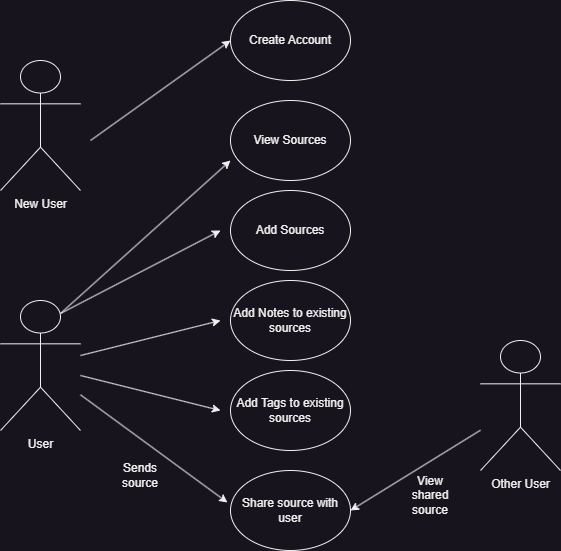

The diagram above was exported from draw.io. Its source (the exported page's mxGraphModel, read from the mxfile embedded in the PNG):
<mxGraphModel dx="1434" dy="836" grid="1" gridSize="10" guides="1" tooltips="1" connect="1" arrows="1" fold="1" page="1" pageScale="1" pageWidth="850" pageHeight="1100" math="0" shadow="0">
  <root>
    <mxCell id="0" />
    <mxCell id="1" parent="0" />
    <mxCell id="cZMfbe8EJ5zR72bOgjES-1" value="New User" style="shape=umlActor;verticalLabelPosition=bottom;verticalAlign=top;html=1;outlineConnect=0;" parent="1" vertex="1">
      <mxGeometry x="70" y="140" width="80" height="130" as="geometry" />
    </mxCell>
    <mxCell id="cZMfbe8EJ5zR72bOgjES-2" value="Add Sources" style="ellipse;whiteSpace=wrap;html=1;" parent="1" vertex="1">
      <mxGeometry x="300" y="270" width="120" height="80" as="geometry" />
    </mxCell>
    <mxCell id="cZMfbe8EJ5zR72bOgjES-3" value="Create Account" style="ellipse;whiteSpace=wrap;html=1;" parent="1" vertex="1">
      <mxGeometry x="300" y="80" width="120" height="80" as="geometry" />
    </mxCell>
    <mxCell id="cZMfbe8EJ5zR72bOgjES-4" value="Add Notes to existing sources" style="ellipse;whiteSpace=wrap;html=1;" parent="1" vertex="1">
      <mxGeometry x="300" y="360" width="120" height="80" as="geometry" />
    </mxCell>
    <mxCell id="cZMfbe8EJ5zR72bOgjES-5" value="Add Tags to existing sources" style="ellipse;whiteSpace=wrap;html=1;" parent="1" vertex="1">
      <mxGeometry x="300" y="450" width="120" height="80" as="geometry" />
    </mxCell>
    <mxCell id="U7lj53Rsx8cFv55cplYz-1" value="View Sources" style="ellipse;whiteSpace=wrap;html=1;" parent="1" vertex="1">
      <mxGeometry x="300" y="180" width="120" height="80" as="geometry" />
    </mxCell>
    <mxCell id="bnitQfUHwvqFoG2lwfhZ-1" value="Share source with user" style="ellipse;whiteSpace=wrap;html=1;" parent="1" vertex="1">
      <mxGeometry x="300" y="550" width="120" height="80" as="geometry" />
    </mxCell>
    <mxCell id="bnitQfUHwvqFoG2lwfhZ-2" value="User" style="shape=umlActor;verticalLabelPosition=bottom;verticalAlign=top;html=1;outlineConnect=0;" parent="1" vertex="1">
      <mxGeometry x="70" y="380" width="80" height="130" as="geometry" />
    </mxCell>
    <mxCell id="bnitQfUHwvqFoG2lwfhZ-5" value="Other User" style="shape=umlActor;verticalLabelPosition=bottom;verticalAlign=top;html=1;outlineConnect=0;" parent="1" vertex="1">
      <mxGeometry x="550" y="420" width="80" height="130" as="geometry" />
    </mxCell>
    <mxCell id="bnitQfUHwvqFoG2lwfhZ-6" value="" style="endArrow=classic;html=1;rounded=0;entryX=-0.025;entryY=0.4;entryDx=0;entryDy=0;entryPerimeter=0;" parent="1" source="bnitQfUHwvqFoG2lwfhZ-2" target="bnitQfUHwvqFoG2lwfhZ-1" edge="1">
      <mxGeometry width="50" height="50" relative="1" as="geometry">
        <mxPoint x="170" y="560" as="sourcePoint" />
        <mxPoint x="220" y="510" as="targetPoint" />
      </mxGeometry>
    </mxCell>
    <mxCell id="bnitQfUHwvqFoG2lwfhZ-7" value="" style="endArrow=classic;html=1;rounded=0;entryX=1;entryY=0.5;entryDx=0;entryDy=0;" parent="1" source="bnitQfUHwvqFoG2lwfhZ-5" target="bnitQfUHwvqFoG2lwfhZ-1" edge="1">
      <mxGeometry width="50" height="50" relative="1" as="geometry">
        <mxPoint x="440" y="540" as="sourcePoint" />
        <mxPoint x="490" y="490" as="targetPoint" />
      </mxGeometry>
    </mxCell>
    <mxCell id="bnitQfUHwvqFoG2lwfhZ-8" value="View shared source" style="text;html=1;strokeColor=none;fillColor=none;align=center;verticalAlign=middle;whiteSpace=wrap;rounded=0;" parent="1" vertex="1">
      <mxGeometry x="470" y="560" width="60" height="30" as="geometry" />
    </mxCell>
    <mxCell id="bnitQfUHwvqFoG2lwfhZ-9" value="Sends source" style="text;html=1;strokeColor=none;fillColor=none;align=center;verticalAlign=middle;whiteSpace=wrap;rounded=0;" parent="1" vertex="1">
      <mxGeometry x="180" y="540" width="60" height="30" as="geometry" />
    </mxCell>
    <mxCell id="bnitQfUHwvqFoG2lwfhZ-10" value="" style="endArrow=classic;html=1;rounded=0;" parent="1" source="bnitQfUHwvqFoG2lwfhZ-2" edge="1">
      <mxGeometry width="50" height="50" relative="1" as="geometry">
        <mxPoint x="190" y="460" as="sourcePoint" />
        <mxPoint x="290" y="490" as="targetPoint" />
      </mxGeometry>
    </mxCell>
    <mxCell id="bnitQfUHwvqFoG2lwfhZ-11" value="" style="endArrow=classic;html=1;rounded=0;entryX=0;entryY=0.5;entryDx=0;entryDy=0;" parent="1" target="cZMfbe8EJ5zR72bOgjES-3" edge="1">
      <mxGeometry width="50" height="50" relative="1" as="geometry">
        <mxPoint x="160" y="220" as="sourcePoint" />
        <mxPoint x="230" y="130" as="targetPoint" />
      </mxGeometry>
    </mxCell>
    <mxCell id="bnitQfUHwvqFoG2lwfhZ-12" value="" style="endArrow=classic;html=1;rounded=0;exitX=0.75;exitY=0.1;exitDx=0;exitDy=0;exitPerimeter=0;entryX=0;entryY=0.75;entryDx=0;entryDy=0;entryPerimeter=0;" parent="1" source="bnitQfUHwvqFoG2lwfhZ-2" target="U7lj53Rsx8cFv55cplYz-1" edge="1">
      <mxGeometry width="50" height="50" relative="1" as="geometry">
        <mxPoint x="160" y="380" as="sourcePoint" />
        <mxPoint x="280" y="230" as="targetPoint" />
      </mxGeometry>
    </mxCell>
    <mxCell id="bnitQfUHwvqFoG2lwfhZ-13" value="" style="endArrow=classic;html=1;rounded=0;exitX=0.75;exitY=0.1;exitDx=0;exitDy=0;exitPerimeter=0;" parent="1" source="bnitQfUHwvqFoG2lwfhZ-2" edge="1">
      <mxGeometry width="50" height="50" relative="1" as="geometry">
        <mxPoint x="200" y="430" as="sourcePoint" />
        <mxPoint x="290" y="310" as="targetPoint" />
      </mxGeometry>
    </mxCell>
    <mxCell id="bnitQfUHwvqFoG2lwfhZ-14" value="" style="endArrow=classic;html=1;rounded=0;" parent="1" source="bnitQfUHwvqFoG2lwfhZ-2" edge="1">
      <mxGeometry width="50" height="50" relative="1" as="geometry">
        <mxPoint x="210" y="440" as="sourcePoint" />
        <mxPoint x="290" y="400" as="targetPoint" />
      </mxGeometry>
    </mxCell>
  </root>
</mxGraphModel>